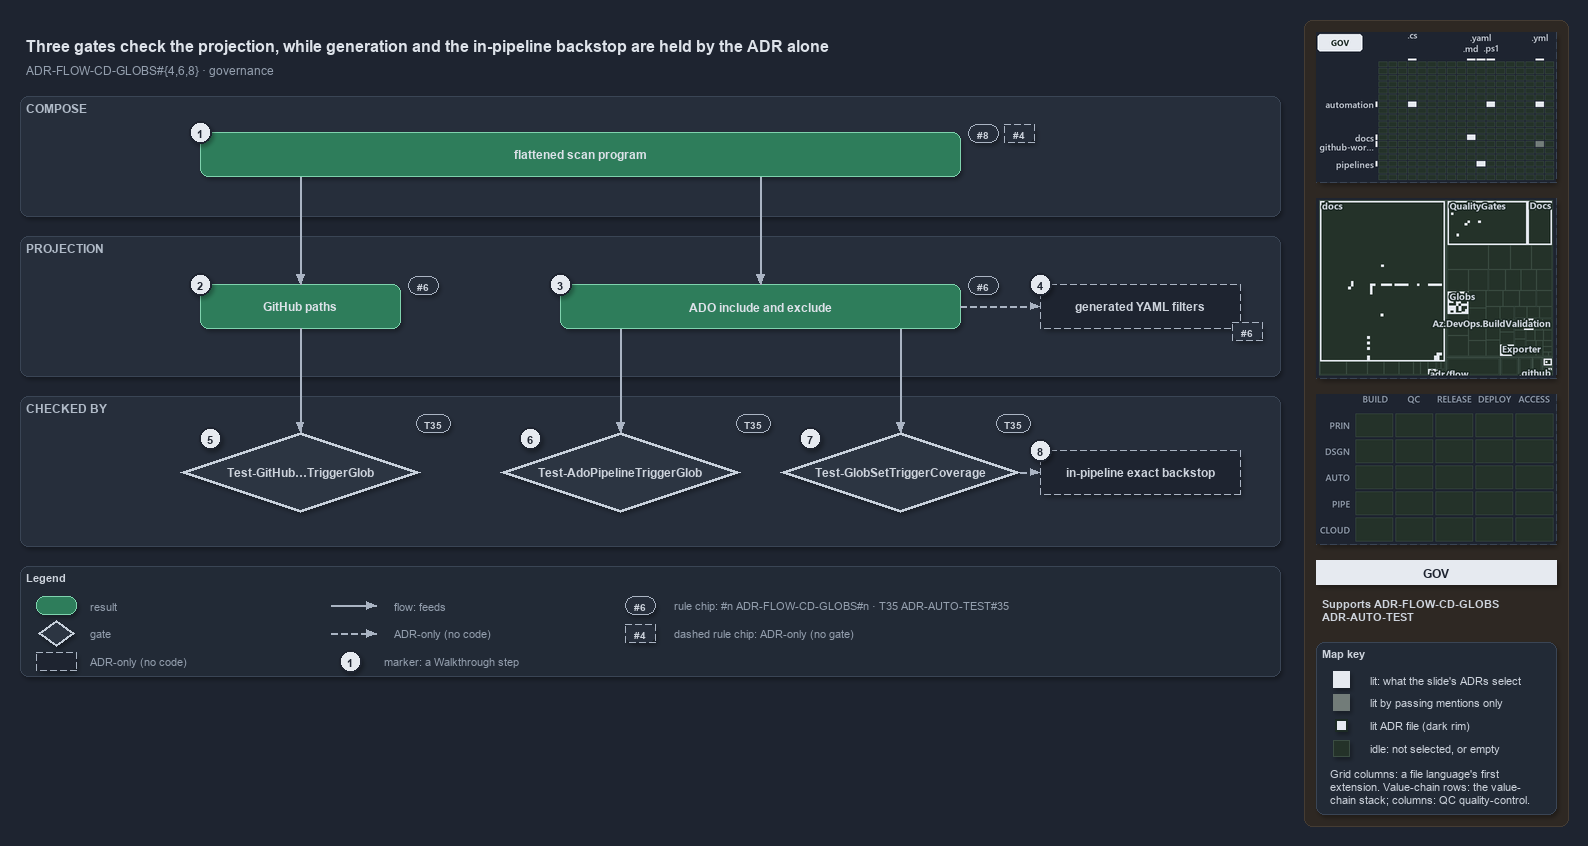

The diagram above was exported from draw.io. Its source (the exported page's mxGraphModel, read from the mxfile embedded in the PNG):
<mxGraphModel dx="1024" dy="768" grid="0" gridSize="10" guides="1" tooltips="1" connect="1" arrows="1" fold="1" page="1" pageScale="1" pageWidth="1572" pageHeight="700" background="#1E2430" math="0" shadow="1">
  <root>
    <mxCell id="0" />
    <mxCell id="1" parent="0" />
    <mxCell id="sidebar-bg" value="" style="rounded=1;arcSize=2;html=1;fillColor=#2E2823;strokeColor=#453C33;shadow=0;" vertex="1" parent="1">
      <mxGeometry x="1304" y="4" width="264" height="806" as="geometry" />
    </mxCell>
    <mxCell id="title" value="Three gates check the projection, while generation and the in-pipeline backstop are held by the ADR alone" style="text;html=1;align=left;verticalAlign=middle;fontSize=16;fontStyle=1;fontColor=#DDE2E9;" vertex="1" parent="1">
      <mxGeometry x="20" y="14" width="1260" height="30" as="geometry" />
    </mxCell>
    <mxCell id="subtitle" value="ADR-FLOW-CD-GLOBS#{4,6,8} &amp;#183; governance" style="text;html=1;align=left;verticalAlign=middle;fontSize=12;fontColor=#949FAE;" vertex="1" parent="1">
      <mxGeometry x="20" y="44" width="1240" height="20" as="geometry" />
    </mxCell>
    <mxCell id="band-compose" value="COMPOSE" style="rounded=1;html=1;arcSize=3;fillColor=#262E3B;strokeColor=#3A4555;verticalAlign=top;align=left;spacingLeft=8;fontStyle=1;fontSize=12;fontColor=#B0BAC7;" vertex="1" parent="1">
      <mxGeometry x="20" y="80" width="1260" height="120" as="geometry" />
    </mxCell>
    <mxCell id="band-projection" value="PROJECTION" style="rounded=1;html=1;arcSize=3;fillColor=#262E3B;strokeColor=#3A4555;verticalAlign=top;align=left;spacingLeft=8;fontStyle=1;fontSize=12;fontColor=#B0BAC7;" vertex="1" parent="1">
      <mxGeometry x="20" y="220" width="1260" height="140" as="geometry" />
    </mxCell>
    <mxCell id="band-checked" value="CHECKED BY" style="rounded=1;html=1;arcSize=3;fillColor=#262E3B;strokeColor=#3A4555;verticalAlign=top;align=left;spacingLeft=8;fontStyle=1;fontSize=12;fontColor=#B0BAC7;" vertex="1" parent="1">
      <mxGeometry x="20" y="380" width="1260" height="150" as="geometry" />
    </mxCell>
    <mxCell id="r-program" value="&lt;b&gt;flattened scan program&lt;/b&gt;" style="rounded=1;whiteSpace=wrap;html=1;arcSize=20;fillColor=#2E7D5B;strokeColor=#7FD3AE;fontColor=#DDE2E9;fontSize=12;" vertex="1" parent="1">
      <mxGeometry x="200" y="116" width="760" height="44" as="geometry" />
    </mxCell>
    <mxCell id="chip-8" value="#8" style="rounded=1;arcSize=50;whiteSpace=wrap;html=1;fillColor=#262E3B;strokeColor=#AAB4C3;fontColor=#CDD3DC;fontStyle=1;fontSize=10.5;" vertex="1" parent="1">
      <mxGeometry x="968" y="108" width="30" height="18" as="geometry" />
    </mxCell>
    <mxCell id="chip-4" value="#4" style="rounded=1;arcSize=50;whiteSpace=wrap;html=1;fillColor=#262E3B;strokeColor=#AAB4C3;fontColor=#CDD3DC;fontStyle=1;fontSize=10.5;dashed=1;" vertex="1" parent="1">
      <mxGeometry x="1004" y="108" width="30" height="18" as="geometry" />
    </mxCell>
    <mxCell id="r-github" value="&lt;b&gt;GitHub paths&lt;/b&gt;" style="rounded=1;whiteSpace=wrap;html=1;arcSize=20;fillColor=#2E7D5B;strokeColor=#7FD3AE;fontColor=#DDE2E9;fontSize=12;" vertex="1" parent="1">
      <mxGeometry x="200" y="268" width="200" height="44" as="geometry" />
    </mxCell>
    <mxCell id="r-ado" value="&lt;b&gt;ADO include and exclude&lt;/b&gt;" style="rounded=1;whiteSpace=wrap;html=1;arcSize=20;fillColor=#2E7D5B;strokeColor=#7FD3AE;fontColor=#DDE2E9;fontSize=12;" vertex="1" parent="1">
      <mxGeometry x="560" y="268" width="400" height="44" as="geometry" />
    </mxCell>
    <mxCell id="a-generated" value="&lt;b&gt;generated YAML filters&lt;/b&gt;" style="rounded=1;whiteSpace=wrap;html=1;arcSize=20;fillColor=#1E2430;strokeColor=#AAB4C3;dashed=1;fontColor=#CDD3DC;fontSize=12;" vertex="1" parent="1">
      <mxGeometry x="1040" y="268" width="200" height="44" as="geometry" />
    </mxCell>
    <mxCell id="chip-6a" value="#6" style="rounded=1;arcSize=50;whiteSpace=wrap;html=1;fillColor=#262E3B;strokeColor=#AAB4C3;fontColor=#CDD3DC;fontStyle=1;fontSize=10.5;" vertex="1" parent="1">
      <mxGeometry x="408" y="260" width="30" height="18" as="geometry" />
    </mxCell>
    <mxCell id="chip-6b" value="#6" style="rounded=1;arcSize=50;whiteSpace=wrap;html=1;fillColor=#262E3B;strokeColor=#AAB4C3;fontColor=#CDD3DC;fontStyle=1;fontSize=10.5;" vertex="1" parent="1">
      <mxGeometry x="968" y="260" width="30" height="18" as="geometry" />
    </mxCell>
    <mxCell id="chip-6c" value="#6" style="rounded=1;arcSize=50;whiteSpace=wrap;html=1;fillColor=#262E3B;strokeColor=#AAB4C3;fontColor=#CDD3DC;fontStyle=1;fontSize=10.5;dashed=1;" vertex="1" parent="1">
      <mxGeometry x="1232" y="306" width="30" height="18" as="geometry" />
    </mxCell>
    <mxCell id="p-program-gh" value="" style="text;html=1;strokeColor=none;fillColor=none;" vertex="1" parent="1">
      <mxGeometry x="300" y="160" width="1" height="1" as="geometry" />
    </mxCell>
    <mxCell id="p-program-ado" value="" style="text;html=1;strokeColor=none;fillColor=none;" vertex="1" parent="1">
      <mxGeometry x="760" y="160" width="1" height="1" as="geometry" />
    </mxCell>
    <mxCell id="e-program-github" value="" style="edgeStyle=orthogonalEdgeStyle;rounded=1;html=1;fontSize=10;fontColor=#CDD3DC;endArrow=block;strokeColor=#AAB4C3;shadow=0;" edge="1" parent="1" source="p-program-gh" target="r-github">
      <mxGeometry relative="1" as="geometry" />
    </mxCell>
    <mxCell id="e-program-ado" value="" style="edgeStyle=orthogonalEdgeStyle;rounded=1;html=1;fontSize=10;fontColor=#CDD3DC;endArrow=block;strokeColor=#AAB4C3;shadow=0;" edge="1" parent="1" source="p-program-ado" target="r-ado">
      <mxGeometry relative="1" as="geometry" />
    </mxCell>
    <mxCell id="e-ado-generated" value="" style="edgeStyle=orthogonalEdgeStyle;rounded=1;html=1;fontSize=10;fontColor=#CDD3DC;endArrow=block;strokeColor=#AAB4C3;shadow=0;dashed=1;" edge="1" parent="1" source="r-ado" target="a-generated">
      <mxGeometry relative="1" as="geometry" />
    </mxCell>
    <mxCell id="g-github" value="&lt;b&gt;Test-GitHub&amp;#8230;TriggerGlob&lt;/b&gt;" style="rhombus;whiteSpace=wrap;html=1;fillColor=#2C3542;strokeColor=#C7D0DB;strokeWidth=3;fontColor=#CDD3DC;fontSize=12;" vertex="1" parent="1">
      <mxGeometry x="180" y="416" width="240" height="80" as="geometry" />
    </mxCell>
    <mxCell id="g-ado" value="&lt;b&gt;Test-AdoPipelineTriggerGlob&lt;/b&gt;" style="rhombus;whiteSpace=wrap;html=1;fillColor=#2C3542;strokeColor=#C7D0DB;strokeWidth=3;fontColor=#CDD3DC;fontSize=12;" vertex="1" parent="1">
      <mxGeometry x="500" y="416" width="240" height="80" as="geometry" />
    </mxCell>
    <mxCell id="g-coverage" value="&lt;b&gt;Test-GlobSetTriggerCoverage&lt;/b&gt;" style="rhombus;whiteSpace=wrap;html=1;fillColor=#2C3542;strokeColor=#C7D0DB;strokeWidth=3;fontColor=#CDD3DC;fontSize=12;" vertex="1" parent="1">
      <mxGeometry x="780" y="416" width="240" height="80" as="geometry" />
    </mxCell>
    <mxCell id="a-backstop" value="&lt;b&gt;in-pipeline exact backstop&lt;/b&gt;" style="rounded=1;whiteSpace=wrap;html=1;arcSize=20;fillColor=#1E2430;strokeColor=#AAB4C3;dashed=1;fontColor=#CDD3DC;fontSize=12;" vertex="1" parent="1">
      <mxGeometry x="1040" y="434" width="200" height="44" as="geometry" />
    </mxCell>
    <mxCell id="chip-t1" value="T35" style="rounded=1;arcSize=50;whiteSpace=wrap;html=1;fillColor=#262E3B;strokeColor=#AAB4C3;fontColor=#CDD3DC;fontStyle=1;fontSize=10.5;" vertex="1" parent="1">
      <mxGeometry x="416" y="398" width="34" height="18" as="geometry" />
    </mxCell>
    <mxCell id="chip-t2" value="T35" style="rounded=1;arcSize=50;whiteSpace=wrap;html=1;fillColor=#262E3B;strokeColor=#AAB4C3;fontColor=#CDD3DC;fontStyle=1;fontSize=10.5;" vertex="1" parent="1">
      <mxGeometry x="736" y="398" width="34" height="18" as="geometry" />
    </mxCell>
    <mxCell id="chip-t3" value="T35" style="rounded=1;arcSize=50;whiteSpace=wrap;html=1;fillColor=#262E3B;strokeColor=#AAB4C3;fontColor=#CDD3DC;fontStyle=1;fontSize=10.5;" vertex="1" parent="1">
      <mxGeometry x="996" y="398" width="34" height="18" as="geometry" />
    </mxCell>
    <mxCell id="p-ado-b1" value="" style="text;html=1;strokeColor=none;fillColor=none;" vertex="1" parent="1">
      <mxGeometry x="620" y="312" width="1" height="1" as="geometry" />
    </mxCell>
    <mxCell id="p-ado-b2" value="" style="text;html=1;strokeColor=none;fillColor=none;" vertex="1" parent="1">
      <mxGeometry x="900" y="312" width="1" height="1" as="geometry" />
    </mxCell>
    <mxCell id="p-gado-top" value="" style="text;html=1;strokeColor=none;fillColor=none;" vertex="1" parent="1">
      <mxGeometry x="620" y="416" width="1" height="1" as="geometry" />
    </mxCell>
    <mxCell id="p-gcov-top" value="" style="text;html=1;strokeColor=none;fillColor=none;" vertex="1" parent="1">
      <mxGeometry x="900" y="416" width="1" height="1" as="geometry" />
    </mxCell>
    <mxCell id="e-github-gate" value="" style="edgeStyle=orthogonalEdgeStyle;rounded=1;html=1;fontSize=10;fontColor=#CDD3DC;endArrow=block;strokeColor=#AAB4C3;shadow=0;" edge="1" parent="1" source="r-github" target="g-github">
      <mxGeometry relative="1" as="geometry" />
    </mxCell>
    <mxCell id="e-ado-gate" value="" style="edgeStyle=orthogonalEdgeStyle;rounded=1;html=1;fontSize=10;fontColor=#CDD3DC;endArrow=block;strokeColor=#AAB4C3;shadow=0;" edge="1" parent="1" source="p-ado-b1" target="p-gado-top">
      <mxGeometry relative="1" as="geometry" />
    </mxCell>
    <mxCell id="e-ado-coverage" value="" style="edgeStyle=orthogonalEdgeStyle;rounded=1;html=1;fontSize=10;fontColor=#CDD3DC;endArrow=block;strokeColor=#AAB4C3;shadow=0;" edge="1" parent="1" source="p-ado-b2" target="p-gcov-top">
      <mxGeometry relative="1" as="geometry" />
    </mxCell>
    <mxCell id="e-coverage-backstop" value="" style="edgeStyle=orthogonalEdgeStyle;rounded=1;html=1;fontSize=10;fontColor=#CDD3DC;endArrow=block;strokeColor=#AAB4C3;shadow=0;dashed=1;" edge="1" parent="1" source="g-coverage" target="a-backstop">
      <mxGeometry relative="1" as="geometry" />
    </mxCell>
    <mxCell id="mark-1" value="1" style="ellipse;html=1;fillColor=#E6EAF0;strokeColor=#1E2430;strokeWidth=2;fontColor=#1E2430;fontStyle=1;fontSize=11;" vertex="1" parent="1">
      <mxGeometry x="189" y="105" width="22" height="22" as="geometry" />
    </mxCell>
    <mxCell id="mark-2" value="2" style="ellipse;html=1;fillColor=#E6EAF0;strokeColor=#1E2430;strokeWidth=2;fontColor=#1E2430;fontStyle=1;fontSize=11;" vertex="1" parent="1">
      <mxGeometry x="189" y="257" width="22" height="22" as="geometry" />
    </mxCell>
    <mxCell id="mark-3" value="3" style="ellipse;html=1;fillColor=#E6EAF0;strokeColor=#1E2430;strokeWidth=2;fontColor=#1E2430;fontStyle=1;fontSize=11;" vertex="1" parent="1">
      <mxGeometry x="549" y="257" width="22" height="22" as="geometry" />
    </mxCell>
    <mxCell id="mark-4" value="4" style="ellipse;html=1;fillColor=#E6EAF0;strokeColor=#1E2430;strokeWidth=2;fontColor=#1E2430;fontStyle=1;fontSize=11;" vertex="1" parent="1">
      <mxGeometry x="1029" y="257" width="22" height="22" as="geometry" />
    </mxCell>
    <mxCell id="mark-5" value="5" style="ellipse;html=1;fillColor=#E6EAF0;strokeColor=#1E2430;strokeWidth=2;fontColor=#1E2430;fontStyle=1;fontSize=11;" vertex="1" parent="1">
      <mxGeometry x="199" y="411" width="22" height="22" as="geometry" />
    </mxCell>
    <mxCell id="mark-6" value="6" style="ellipse;html=1;fillColor=#E6EAF0;strokeColor=#1E2430;strokeWidth=2;fontColor=#1E2430;fontStyle=1;fontSize=11;" vertex="1" parent="1">
      <mxGeometry x="519" y="411" width="22" height="22" as="geometry" />
    </mxCell>
    <mxCell id="mark-7" value="7" style="ellipse;html=1;fillColor=#E6EAF0;strokeColor=#1E2430;strokeWidth=2;fontColor=#1E2430;fontStyle=1;fontSize=11;" vertex="1" parent="1">
      <mxGeometry x="799" y="411" width="22" height="22" as="geometry" />
    </mxCell>
    <mxCell id="mark-8" value="8" style="ellipse;html=1;fillColor=#E6EAF0;strokeColor=#1E2430;strokeWidth=2;fontColor=#1E2430;fontStyle=1;fontSize=11;" vertex="1" parent="1">
      <mxGeometry x="1029" y="423" width="22" height="22" as="geometry" />
    </mxCell>
    <mxCell id="legend" value="&lt;b&gt;Legend&lt;/b&gt;" style="rounded=1;whiteSpace=wrap;html=1;arcSize=6;fillColor=#222A36;strokeColor=#3A4555;align=left;verticalAlign=top;spacing=8;fontSize=11;fontColor=#CDD3DC;" vertex="1" parent="1">
      <mxGeometry x="20" y="550" width="1260" height="110" as="geometry" />
    </mxCell>
    <mxCell id="lg-0" value="" style="rounded=1;html=1;arcSize=20;fillColor=#2E7D5B;strokeColor=#7FD3AE;" vertex="1" parent="1">
      <mxGeometry x="36" y="580" width="40" height="18" as="geometry" />
    </mxCell>
    <mxCell id="lg-0-t" value="result" style="text;html=1;align=left;verticalAlign=middle;fontSize=11;fontColor=#949FAE;" vertex="1" parent="1">
      <mxGeometry x="84" y="579" width="270" height="20" as="geometry" />
    </mxCell>
    <mxCell id="lg-1" value="" style="rhombus;html=1;fillColor=#2C3542;strokeColor=#C7D0DB;strokeWidth=2;fontColor=#CDD3DC;" vertex="1" parent="1">
      <mxGeometry x="38" y="604" width="36" height="26" as="geometry" />
    </mxCell>
    <mxCell id="lg-1-t" value="gate" style="text;html=1;align=left;verticalAlign=middle;fontSize=11;fontColor=#949FAE;" vertex="1" parent="1">
      <mxGeometry x="84" y="607" width="270" height="20" as="geometry" />
    </mxCell>
    <mxCell id="lg-2" value="" style="rounded=1;html=1;arcSize=20;fillColor=#1E2430;strokeColor=#AAB4C3;dashed=1;" vertex="1" parent="1">
      <mxGeometry x="36" y="636" width="40" height="18" as="geometry" />
    </mxCell>
    <mxCell id="lg-2-t" value="ADR-only (no code)" style="text;html=1;align=left;verticalAlign=middle;fontSize=11;fontColor=#949FAE;" vertex="1" parent="1">
      <mxGeometry x="84" y="635" width="270" height="20" as="geometry" />
    </mxCell>
    <mxCell id="lg-3-a" value="" style="text;html=1;strokeColor=none;fillColor=none;" vertex="1" parent="1">
      <mxGeometry x="330" y="589" width="1" height="1" as="geometry" />
    </mxCell>
    <mxCell id="lg-3-b" value="" style="text;html=1;strokeColor=none;fillColor=none;" vertex="1" parent="1">
      <mxGeometry x="376" y="589" width="1" height="1" as="geometry" />
    </mxCell>
    <mxCell id="lg-3" value="" style="edgeStyle=orthogonalEdgeStyle;rounded=1;html=1;fontSize=10;fontColor=#CDD3DC;endArrow=block;strokeColor=#AAB4C3;shadow=0;" edge="1" parent="1" source="lg-3-a" target="lg-3-b">
      <mxGeometry relative="1" as="geometry" />
    </mxCell>
    <mxCell id="lg-3-t" value="flow: feeds" style="text;html=1;align=left;verticalAlign=middle;fontSize=11;fontColor=#949FAE;" vertex="1" parent="1">
      <mxGeometry x="388" y="579" width="260" height="20" as="geometry" />
    </mxCell>
    <mxCell id="lg-4-a" value="" style="text;html=1;strokeColor=none;fillColor=none;" vertex="1" parent="1">
      <mxGeometry x="330" y="617" width="1" height="1" as="geometry" />
    </mxCell>
    <mxCell id="lg-4-b" value="" style="text;html=1;strokeColor=none;fillColor=none;" vertex="1" parent="1">
      <mxGeometry x="376" y="617" width="1" height="1" as="geometry" />
    </mxCell>
    <mxCell id="lg-4" value="" style="edgeStyle=orthogonalEdgeStyle;rounded=1;html=1;fontSize=10;fontColor=#CDD3DC;endArrow=block;strokeColor=#AAB4C3;shadow=0;dashed=1;" edge="1" parent="1" source="lg-4-a" target="lg-4-b">
      <mxGeometry relative="1" as="geometry" />
    </mxCell>
    <mxCell id="lg-4-t" value="ADR-only (no code)" style="text;html=1;align=left;verticalAlign=middle;fontSize=11;fontColor=#949FAE;" vertex="1" parent="1">
      <mxGeometry x="388" y="607" width="260" height="20" as="geometry" />
    </mxCell>
    <mxCell id="lg-5" value="1" style="ellipse;html=1;fillColor=#E6EAF0;strokeColor=#1E2430;strokeWidth=2;fontColor=#1E2430;fontStyle=1;fontSize=11;" vertex="1" parent="1">
      <mxGeometry x="339" y="634" width="22" height="22" as="geometry" />
    </mxCell>
    <mxCell id="lg-5-t" value="marker: a Walkthrough step" style="text;html=1;align=left;verticalAlign=middle;fontSize=11;fontColor=#949FAE;" vertex="1" parent="1">
      <mxGeometry x="378" y="635" width="270" height="20" as="geometry" />
    </mxCell>
    <mxCell id="lg-6" value="#6" style="rounded=1;arcSize=50;whiteSpace=wrap;html=1;fillColor=#262E3B;strokeColor=#AAB4C3;fontColor=#CDD3DC;fontStyle=1;fontSize=10.5;" vertex="1" parent="1">
      <mxGeometry x="625" y="580" width="30" height="18" as="geometry" />
    </mxCell>
    <mxCell id="lg-6-t" value="rule chip: #n ADR-FLOW-CD-GLOBS#n &amp;#183; T35 ADR-AUTO-TEST#35" style="text;html=1;align=left;verticalAlign=middle;fontSize=11;fontColor=#949FAE;" vertex="1" parent="1">
      <mxGeometry x="668" y="579" width="270" height="20" as="geometry" />
    </mxCell>
    <mxCell id="lg-7" value="#4" style="rounded=1;arcSize=50;whiteSpace=wrap;html=1;fillColor=#262E3B;strokeColor=#AAB4C3;fontColor=#CDD3DC;fontStyle=1;fontSize=10.5;dashed=1;" vertex="1" parent="1">
      <mxGeometry x="625" y="608" width="30" height="18" as="geometry" />
    </mxCell>
    <mxCell id="lg-7-t" value="dashed rule chip: ADR-only (no gate)" style="text;html=1;align=left;verticalAlign=middle;fontSize=11;fontColor=#949FAE;" vertex="1" parent="1">
      <mxGeometry x="668" y="607" width="270" height="20" as="geometry" />
    </mxCell>
    <mxCell id="minimap-grid" value="" style="shape=image;imageAspect=0;rounded=1;arcSize=4;whiteSpace=wrap;html=1;fillColor=#262E3B;strokeColor=#3A4555;dashed=1;fontColor=#949FAE;fontSize=11;image=data:image/png,(base64 omitted: 13052 chars);" vertex="1" parent="1">
      <mxGeometry x="1316" y="16" width="240" height="150" as="geometry" />
    </mxCell>
    <mxCell id="minimap-tree" value="" style="shape=image;imageAspect=0;rounded=1;arcSize=4;whiteSpace=wrap;html=1;fillColor=#262E3B;strokeColor=#3A4555;dashed=1;fontColor=#949FAE;fontSize=11;image=data:image/png,(base64 omitted: 24644 chars);" vertex="1" parent="1">
      <mxGeometry x="1316" y="182" width="240" height="180" as="geometry" />
    </mxCell>
    <mxCell id="minimap-chain" value="" style="shape=image;imageAspect=0;rounded=1;arcSize=4;whiteSpace=wrap;html=1;fillColor=#262E3B;strokeColor=#3A4555;dashed=1;fontColor=#949FAE;fontSize=11;image=data:image/png,(base64 omitted: 11912 chars);" vertex="1" parent="1">
      <mxGeometry x="1316" y="378" width="240" height="150" as="geometry" />
    </mxCell>
    <mxCell id="lens-badge" value="GOV" style="rounded=0;whiteSpace=wrap;html=1;align=center;verticalAlign=middle;fontSize=12;fontStyle=1;fontColor=#1E2430;fillColor=#E6EAF0;strokeColor=none;" vertex="1" parent="1">
      <mxGeometry x="1316" y="544" width="240" height="24" as="geometry" />
    </mxCell>
    <mxCell id="supports" value="&lt;b&gt;Supports&lt;/b&gt; ADR-FLOW-CD-GLOBS&lt;br&gt;ADR-AUTO-TEST" style="text;html=1;whiteSpace=wrap;align=left;verticalAlign=top;fontSize=11;fontColor=#CDD3DC;" vertex="1" parent="1">
      <mxGeometry x="1316" y="576" width="240" height="38" as="geometry" />
    </mxCell>
    <mxCell id="mapkey" value="&lt;b&gt;Map key&lt;/b&gt;" style="rounded=1;arcSize=6;whiteSpace=wrap;html=1;align=left;verticalAlign=top;fontSize=11;fontColor=#CDD3DC;fillColor=#222A36;strokeColor=#3A4555;spacingLeft=8;spacingTop=2;" vertex="1" parent="1">
      <mxGeometry x="1316" y="626" width="240" height="172" as="geometry" />
    </mxCell>
    <mxCell id="mapkey-lit" value="" style="rounded=0;html=1;fillColor=#E6EAF0;strokeColor=#E6EAF0;" vertex="1" parent="1">
      <mxGeometry x="1333.0" y="655.0" width="16" height="16" as="geometry" />
    </mxCell>
    <mxCell id="mapkey-lit-text" value="lit: what the slide's ADRs select" style="text;html=1;align=left;verticalAlign=middle;fontSize=11;fontColor=#CDD3DC;" vertex="1" parent="1">
      <mxGeometry x="1364" y="653" width="184" height="20" as="geometry" />
    </mxCell>
    <mxCell id="mapkey-touched" value="" style="rounded=0;html=1;fillColor=#727C79;strokeColor=#727C79;" vertex="1" parent="1">
      <mxGeometry x="1333.0" y="678.0" width="16" height="16" as="geometry" />
    </mxCell>
    <mxCell id="mapkey-touched-text" value="lit by passing mentions only" style="text;html=1;align=left;verticalAlign=middle;fontSize=11;fontColor=#CDD3DC;" vertex="1" parent="1">
      <mxGeometry x="1364" y="676" width="184" height="20" as="geometry" />
    </mxCell>
    <mxCell id="mapkey-adr" value="" style="rounded=0;html=1;fillColor=#E6EAF0;strokeColor=#1C2A24;strokeWidth=2;" vertex="1" parent="1">
      <mxGeometry x="1335.0" y="703.0" width="12" height="12" as="geometry" />
    </mxCell>
    <mxCell id="mapkey-adr-text" value="lit ADR file (dark rim)" style="text;html=1;align=left;verticalAlign=middle;fontSize=11;fontColor=#CDD3DC;" vertex="1" parent="1">
      <mxGeometry x="1364" y="699" width="184" height="20" as="geometry" />
    </mxCell>
    <mxCell id="mapkey-idle" value="" style="rounded=0;html=1;fillColor=#243229;strokeColor=#3B4D43;" vertex="1" parent="1">
      <mxGeometry x="1333.0" y="724.0" width="16" height="16" as="geometry" />
    </mxCell>
    <mxCell id="mapkey-idle-text" value="idle: not selected, or empty" style="text;html=1;align=left;verticalAlign=middle;fontSize=11;fontColor=#CDD3DC;" vertex="1" parent="1">
      <mxGeometry x="1364" y="722" width="184" height="20" as="geometry" />
    </mxCell>
    <mxCell id="mapkey-codes" value="Grid columns: a file language's first&lt;br&gt;extension. Value-chain rows: the value-&lt;br&gt;chain stack; columns: QC quality-control." style="text;html=1;align=left;verticalAlign=top;whiteSpace=wrap;fontSize=11;fontColor=#CDD3DC;" vertex="1" parent="1">
      <mxGeometry x="1324" y="746" width="224" height="46" as="geometry" />
    </mxCell>
  </root>
</mxGraphModel>